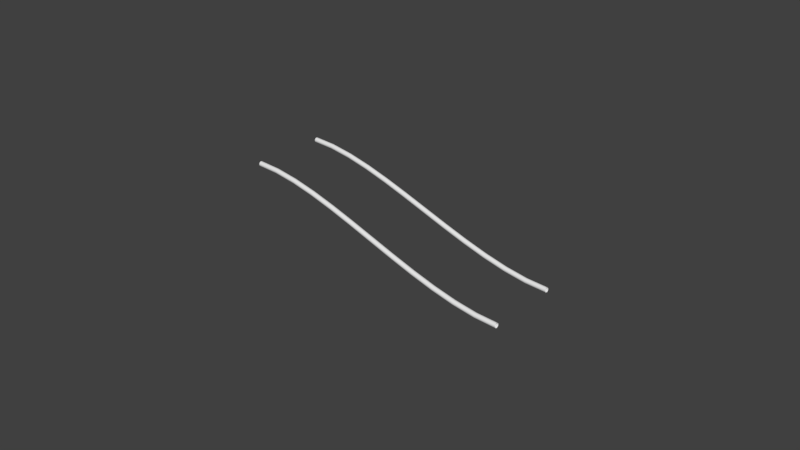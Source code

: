 # Source: Wall_Track2Ramp_4x8.blend  (saved by Blender 2.78.0; exported with 4.5.12 LTS)
import bpy
from mathutils import Matrix  # noqa: F401  (used for matrix-valued properties, if any)

bpy.ops.wm.read_factory_settings(use_empty=True)
scene = bpy.context.scene
scene.name = 'Scene'

# ---- collections
col_collection_1 = bpy.data.collections.new('Collection 1'); scene.collection.children.link(col_collection_1)

# ---- world
world_world = bpy.data.worlds.new('World'); scene.world = world_world
world_world.color = (0.05088, 0.05088, 0.05088)
world_world.use_sun_shadow = False
world_world.sun_shadow_jitter_overblur = 0.0
world_world.cycles.sampling_method = 'MANUAL'

# ---- curves / text
cu_beziercurve_002 = bpy.data.curves.new('BezierCurve.002', 'CURVE')
cu_beziercurve_002.dimensions = '3D'
_sp = cu_beziercurve_002.splines.new('BEZIER'); _sp.bezier_points.add(1)
_sp.bezier_points.foreach_set('co', [-2.0, 0.0, 1.0, 2.0, 0.0, 0.0])
_sp.bezier_points.foreach_set('handle_left', [-3.957, 0.0, 1.0, 0.75, 0.0, 0.0])
_sp.bezier_points.foreach_set('handle_right', [-0.75, 0.0, 1.0, 4.0, 0.0, 0.0])
for _p, _l, _r in zip(_sp.bezier_points, ['ALIGNED', 'ALIGNED'], ['ALIGNED', 'ALIGNED']): _p.handle_left_type = _l; _p.handle_right_type = _r
_sp.order_u = 0
_sp.order_v = 0
cu_beziercurve_002.use_path = True
cu_beziercurve_002.use_path_clamp = True
cu_beziercurve_002.bevel_resolution = 32
cu_beziercurve_002.bevel_depth = 0.035
cu_beziercurve_002.fill_mode = 'FULL'
cu_beziercurve_001 = bpy.data.curves.new('BezierCurve.001', 'CURVE')
cu_beziercurve_001.dimensions = '3D'
_sp = cu_beziercurve_001.splines.new('BEZIER'); _sp.bezier_points.add(1)
_sp.bezier_points.foreach_set('co', [-2.0, 0.0, 1.0, 2.0, 0.0, 0.0])
_sp.bezier_points.foreach_set('handle_left', [-3.957, 0.0, 1.0, 0.75, 0.0, 0.0])
_sp.bezier_points.foreach_set('handle_right', [-0.75, 0.0, 1.0, 4.0, 0.0, 0.0])
for _p, _l, _r in zip(_sp.bezier_points, ['ALIGNED', 'ALIGNED'], ['ALIGNED', 'ALIGNED']): _p.handle_left_type = _l; _p.handle_right_type = _r
_sp.order_u = 0
_sp.order_v = 0
cu_beziercurve_001.use_path = True
cu_beziercurve_001.use_path_clamp = True
cu_beziercurve_001.bevel_resolution = 32
cu_beziercurve_001.bevel_depth = 0.035
cu_beziercurve_001.fill_mode = 'FULL'

# ---- objects
ob_tube_left_001 = bpy.data.objects.new('TUBE LEFT.001', cu_beziercurve_002)
ob_tube_left = bpy.data.objects.new('TUBE LEFT', cu_beziercurve_001)

# ---- transforms, parenting, visibility, modifiers, constraints
ob_tube_left_001.location = (0.0, 0.55, 0.4)
ob_tube_left_001.lineart.crease_threshold = 0.0
ob_tube_left.location = (0.0, -0.55, 0.4)
ob_tube_left.lineart.crease_threshold = 0.0

# ---- collection membership
col_collection_1.objects.link(ob_tube_left_001)
col_collection_1.objects.link(ob_tube_left)

# ---- scene / render settings (as saved in the file)
scene.frame_start = 1; scene.frame_end = 250; scene.frame_set(0)
scene.render.engine = 'BLENDER_EEVEE_NEXT'
scene.render.resolution_percentage = 50
scene.render.dither_intensity = 0.0
scene.cycles.use_denoising = False
scene.cycles.samples = 128
scene.cycles.sampling_pattern = 'TABULATED_SOBOL'
scene.cycles.light_sampling_threshold = 0.0
scene.cycles.use_adaptive_sampling = False
scene.cycles.use_light_tree = False
scene.cycles.blur_glossy = 0.0
scene.cycles.sample_clamp_indirect = 0.0
scene.view_settings.view_transform = 'Standard'
bpy.context.view_layer.update()

# ---- added for rendering (the .blend has no active camera and no usable light): camera, sun
cam_auto = bpy.data.cameras.new('AutoCamera')
cam_auto.lens = 50.0
cam_auto.sensor_width = 36.0
cam_auto.clip_end = 1000.0
ob_auto_camera = bpy.data.objects.new('AutoCamera', cam_auto)
scene.collection.objects.link(ob_auto_camera)
ob_auto_camera.location = (8.39591, -10.0494, 7.59957)
ob_auto_camera.rotation_euler = (1.09748, -7.21219e-08, 0.694738)
scene.camera = ob_auto_camera
light_auto_sun = bpy.data.lights.new('AutoSun', 'SUN')
light_auto_sun.energy = 3.0
light_auto_sun.angle = 0.0523599
ob_auto_sun = bpy.data.objects.new('AutoSun', light_auto_sun)
scene.collection.objects.link(ob_auto_sun)
ob_auto_sun.rotation_euler = (0.872665, 0.174533, 0.523599)
bpy.context.view_layer.update()
